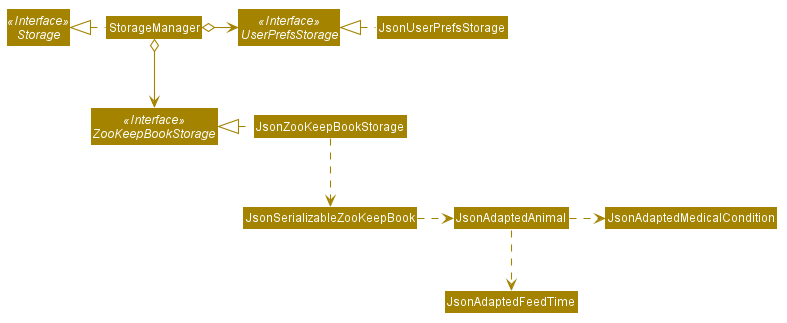

The diagram above was rendered by PlantUML. Its source (embedded in the PNG):
@startuml








skinparam BackgroundColor #FFFFFFF

skinparam Shadowing false

skinparam Class {
    FontColor #FFFFFF
    BorderThickness 1
    BorderColor #FFFFFF
    StereotypeFontColor #FFFFFF
    FontName Arial
}

skinparam Actor {
    BorderColor #000000
    Color #000000
    FontName Arial
}

skinparam Sequence {
    MessageAlign center
    BoxFontSize 15
    BoxPadding 0
    BoxFontColor #FFFFFF
    FontName Arial
}

skinparam Participant {
    FontColor #FFFFFFF
    Padding 20
}

skinparam MinClassWidth 50
skinparam ParticipantPadding 10
skinparam Shadowing false
skinparam DefaultTextAlignment center
skinparam packageStyle Rectangle

hide footbox
hide members
hide circle
skinparam arrowThickness 1.1
skinparam arrowColor #A38300
skinparam classBackgroundColor #A38300

Interface Storage <<Interface>>
Interface UserPrefsStorage <<Interface>>
Interface ZooKeepBookStorage <<Interface>>

Class StorageManager
Class JsonUserPrefsStorage
Class JsonZooKeepBookStorage

StorageManager .left.|> Storage
StorageManager o-right-> UserPrefsStorage
StorageManager o--> ZooKeepBookStorage

JsonUserPrefsStorage .left.|> UserPrefsStorage
JsonZooKeepBookStorage .left.|> ZooKeepBookStorage
JsonZooKeepBookStorage .down.> JsonSerializableZooKeepBook
JsonSerializableZooKeepBook .right.> JsonAdaptedAnimal
JsonAdaptedAnimal .right.> JsonAdaptedMedicalCondition
JsonAdaptedAnimal .down.> JsonAdaptedFeedTime
@enduml